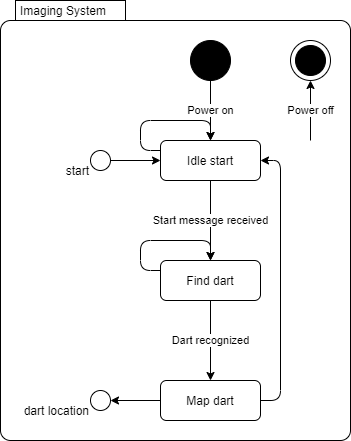

The diagram above was exported from draw.io. Its source (the exported page's mxGraphModel, read from the mxfile embedded in the PNG):
<mxGraphModel dx="1080" dy="624" grid="1" gridSize="10" guides="1" tooltips="1" connect="1" arrows="1" fold="1" page="1" pageScale="1" pageWidth="6000" pageHeight="3500" math="0" shadow="0">
  <root>
    <mxCell id="XpE-0b_39DmEuEUUlmdh-0" />
    <mxCell id="XpE-0b_39DmEuEUUlmdh-1" parent="XpE-0b_39DmEuEUUlmdh-0" />
    <mxCell id="d-AxEklAFTZUEPvbw-ui-0" value="Imaging System" style="shape=mxgraph.sysml.compState;align=left;verticalAlign=top;spacingTop=-3;spacingLeft=18;strokeWidth=1;recursiveResize=0;" vertex="1" parent="XpE-0b_39DmEuEUUlmdh-1">
      <mxGeometry width="350" height="440" as="geometry" />
    </mxCell>
    <mxCell id="mc5Y2tylRvfk9FIKY5jc-1" value="Power off" style="edgeStyle=orthogonalEdgeStyle;rounded=1;orthogonalLoop=1;jettySize=auto;html=1;strokeColor=#000000;entryX=0.5;entryY=1;entryDx=0;entryDy=0;entryPerimeter=0;" edge="1" parent="XpE-0b_39DmEuEUUlmdh-1" target="mc5Y2tylRvfk9FIKY5jc-2">
      <mxGeometry relative="1" as="geometry">
        <mxPoint x="310.41176470588243" y="130" as="targetPoint" />
        <mxPoint x="310" y="140" as="sourcePoint" />
      </mxGeometry>
    </mxCell>
    <mxCell id="mc5Y2tylRvfk9FIKY5jc-2" value="" style="shape=mxgraph.sysml.actFinal;html=1;verticalLabelPosition=bottom;labelBackgroundColor=#ffffff;verticalAlign=top;" vertex="1" parent="XpE-0b_39DmEuEUUlmdh-1">
      <mxGeometry x="290" y="40" width="40" height="40" as="geometry" />
    </mxCell>
    <mxCell id="mc5Y2tylRvfk9FIKY5jc-3" value="Power on" style="edgeStyle=orthogonalEdgeStyle;rounded=1;orthogonalLoop=1;jettySize=auto;html=1;exitX=0.5;exitY=1;exitDx=0;exitDy=0;entryX=0.5;entryY=0;entryDx=0;entryDy=0;strokeColor=#000000;" edge="1" parent="XpE-0b_39DmEuEUUlmdh-1" source="mc5Y2tylRvfk9FIKY5jc-4" target="mc5Y2tylRvfk9FIKY5jc-6">
      <mxGeometry relative="1" as="geometry" />
    </mxCell>
    <mxCell id="mc5Y2tylRvfk9FIKY5jc-4" value="" style="shape=ellipse;html=1;fillColor=#000000;fontSize=18;fontColor=#ffffff;" vertex="1" parent="XpE-0b_39DmEuEUUlmdh-1">
      <mxGeometry x="190" y="40" width="40" height="40" as="geometry" />
    </mxCell>
    <mxCell id="mc5Y2tylRvfk9FIKY5jc-5" value="Start message received" style="edgeStyle=orthogonalEdgeStyle;rounded=1;orthogonalLoop=1;jettySize=auto;html=1;exitX=0.5;exitY=1;exitDx=0;exitDy=0;entryX=0.5;entryY=0;entryDx=0;entryDy=0;strokeColor=#000000;" edge="1" parent="XpE-0b_39DmEuEUUlmdh-1" source="mc5Y2tylRvfk9FIKY5jc-6" target="mc5Y2tylRvfk9FIKY5jc-8">
      <mxGeometry relative="1" as="geometry" />
    </mxCell>
    <mxCell id="mc5Y2tylRvfk9FIKY5jc-6" value="Idle start" style="shape=rect;rounded=1;html=1;whiteSpace=wrap;align=center;" vertex="1" parent="XpE-0b_39DmEuEUUlmdh-1">
      <mxGeometry x="160" y="140" width="100" height="40" as="geometry" />
    </mxCell>
    <mxCell id="cbTtMzp3kXxbcFI2G5d5-0" value="Dart recognized" style="edgeStyle=orthogonalEdgeStyle;rounded=1;orthogonalLoop=1;jettySize=auto;html=1;exitX=0.5;exitY=1;exitDx=0;exitDy=0;entryX=0.5;entryY=0;entryDx=0;entryDy=0;strokeColor=#000000;" edge="1" parent="XpE-0b_39DmEuEUUlmdh-1" source="mc5Y2tylRvfk9FIKY5jc-8" target="mc5Y2tylRvfk9FIKY5jc-16">
      <mxGeometry relative="1" as="geometry" />
    </mxCell>
    <mxCell id="pPVel9iQJzdd1Rj26jpI-2" style="edgeStyle=orthogonalEdgeStyle;rounded=1;orthogonalLoop=1;jettySize=auto;html=1;exitX=0;exitY=0.5;exitDx=0;exitDy=0;entryX=1;entryY=0.5;entryDx=0;entryDy=0;strokeColor=#000000;" edge="1" parent="XpE-0b_39DmEuEUUlmdh-1" source="mc5Y2tylRvfk9FIKY5jc-16" target="pPVel9iQJzdd1Rj26jpI-1">
      <mxGeometry relative="1" as="geometry" />
    </mxCell>
    <mxCell id="mc5Y2tylRvfk9FIKY5jc-8" value="Find dart" style="shape=rect;rounded=1;html=1;whiteSpace=wrap;align=center;" vertex="1" parent="XpE-0b_39DmEuEUUlmdh-1">
      <mxGeometry x="160" y="260" width="100" height="40" as="geometry" />
    </mxCell>
    <mxCell id="mc5Y2tylRvfk9FIKY5jc-9" style="edgeStyle=orthogonalEdgeStyle;rounded=1;orthogonalLoop=1;jettySize=auto;html=1;exitX=0;exitY=0.25;exitDx=0;exitDy=0;entryX=0.5;entryY=0;entryDx=0;entryDy=0;" edge="1" parent="XpE-0b_39DmEuEUUlmdh-1" source="mc5Y2tylRvfk9FIKY5jc-6" target="mc5Y2tylRvfk9FIKY5jc-6">
      <mxGeometry relative="1" as="geometry">
        <Array as="points">
          <mxPoint x="140" y="150" />
          <mxPoint x="140" y="120" />
          <mxPoint x="210" y="120" />
        </Array>
      </mxGeometry>
    </mxCell>
    <mxCell id="xJrNsyS4cjaxIjJtsA1t-0" style="edgeStyle=orthogonalEdgeStyle;rounded=1;orthogonalLoop=1;jettySize=auto;html=1;exitX=1;exitY=0.5;exitDx=0;exitDy=0;entryX=1;entryY=0.5;entryDx=0;entryDy=0;strokeColor=#000000;" edge="1" parent="XpE-0b_39DmEuEUUlmdh-1" source="mc5Y2tylRvfk9FIKY5jc-16" target="mc5Y2tylRvfk9FIKY5jc-6">
      <mxGeometry relative="1" as="geometry" />
    </mxCell>
    <mxCell id="mc5Y2tylRvfk9FIKY5jc-16" value="Map dart" style="shape=rect;rounded=1;html=1;whiteSpace=wrap;align=center;" vertex="1" parent="XpE-0b_39DmEuEUUlmdh-1">
      <mxGeometry x="160" y="380" width="100" height="40" as="geometry" />
    </mxCell>
    <mxCell id="TtgQ8FngH8SinXu-D7y1-4" style="edgeStyle=orthogonalEdgeStyle;rounded=1;orthogonalLoop=1;jettySize=auto;html=1;exitX=1;exitY=0.5;exitDx=0;exitDy=0;entryX=0;entryY=0.5;entryDx=0;entryDy=0;strokeColor=#000000;" edge="1" parent="XpE-0b_39DmEuEUUlmdh-1" source="TtgQ8FngH8SinXu-D7y1-1" target="mc5Y2tylRvfk9FIKY5jc-6">
      <mxGeometry relative="1" as="geometry" />
    </mxCell>
    <mxCell id="TtgQ8FngH8SinXu-D7y1-1" value="start" style="ellipse;html=1;labelPosition=left;verticalLabelPosition=bottom;spacingBottom=10;align=right;verticalAlign=bottom;resizable=0;" vertex="1" parent="XpE-0b_39DmEuEUUlmdh-1">
      <mxGeometry x="90" y="150" width="20" height="20" as="geometry" />
    </mxCell>
    <mxCell id="cbTtMzp3kXxbcFI2G5d5-1" style="edgeStyle=orthogonalEdgeStyle;rounded=1;orthogonalLoop=1;jettySize=auto;html=1;exitX=0;exitY=0.25;exitDx=0;exitDy=0;entryX=0.5;entryY=0;entryDx=0;entryDy=0;strokeColor=#000000;" edge="1" parent="XpE-0b_39DmEuEUUlmdh-1" source="mc5Y2tylRvfk9FIKY5jc-8" target="mc5Y2tylRvfk9FIKY5jc-8">
      <mxGeometry relative="1" as="geometry">
        <Array as="points">
          <mxPoint x="140" y="270" />
          <mxPoint x="140" y="240" />
          <mxPoint x="210" y="240" />
        </Array>
      </mxGeometry>
    </mxCell>
    <mxCell id="pPVel9iQJzdd1Rj26jpI-1" value="dart location" style="ellipse;html=1;labelPosition=left;verticalLabelPosition=bottom;spacingBottom=10;align=right;verticalAlign=bottom;resizable=0;" vertex="1" parent="XpE-0b_39DmEuEUUlmdh-1">
      <mxGeometry x="90" y="390" width="20" height="20" as="geometry" />
    </mxCell>
  </root>
</mxGraphModel>